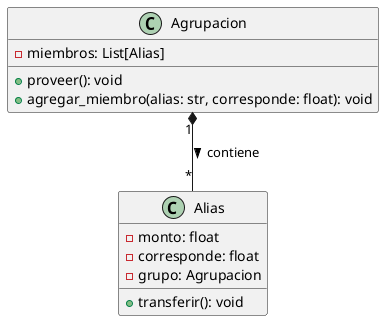

The diagram above was rendered by PlantUML. Its source (embedded in the PNG):
@startuml
class Agrupacion {
  - miembros: List[Alias]
  + proveer(): void
  + agregar_miembro(alias: str, corresponde: float): void
}

class Alias {
  - monto: float
  - corresponde: float
  - grupo: Agrupacion
  + transferir(): void
}

Agrupacion "1" *-- "*" Alias : contiene >
@enduml